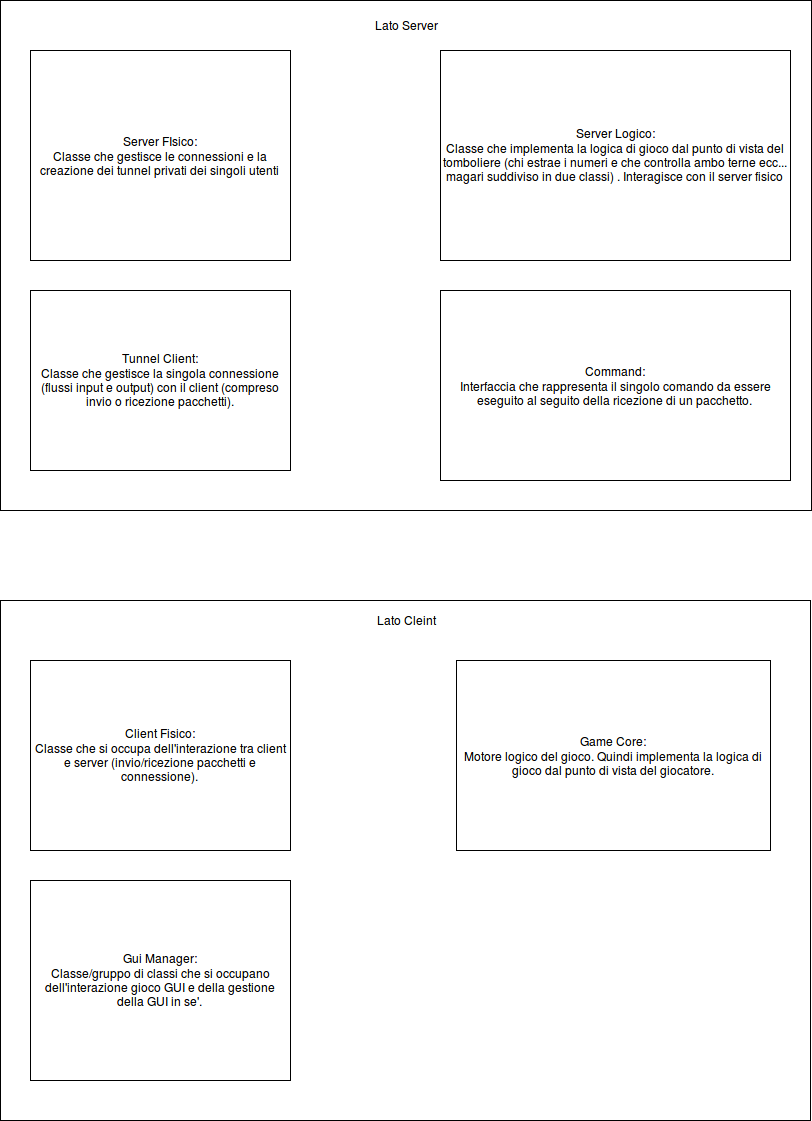

The diagram above was exported from draw.io. Its source (the exported page's mxGraphModel, read from the mxfile embedded in the PNG):
<mxGraphModel dx="1329" dy="809" grid="1" gridSize="10" guides="1" tooltips="1" connect="1" arrows="1" fold="1" page="1" pageScale="1" pageWidth="850" pageHeight="1100" math="0" shadow="0">
  <root>
    <mxCell id="0" />
    <mxCell id="1" parent="0" />
    <mxCell id="mZGgOqohUUY29mIYLOcI-6" value="" style="rounded=0;whiteSpace=wrap;html=1;" vertex="1" parent="1">
      <mxGeometry x="110" y="40" width="811" height="510" as="geometry" />
    </mxCell>
    <mxCell id="mZGgOqohUUY29mIYLOcI-8" value="Lato Server" style="text;html=1;strokeColor=none;fillColor=none;align=center;verticalAlign=middle;whiteSpace=wrap;rounded=0;" vertex="1" parent="1">
      <mxGeometry x="465.5" y="40" width="100" height="50" as="geometry" />
    </mxCell>
    <mxCell id="mZGgOqohUUY29mIYLOcI-9" value="&lt;div&gt;Server FIsico:&lt;/div&gt;&lt;div&gt;Classe che gestisce le connessioni e la creazione dei tunnel privati dei singoli utenti&lt;br&gt;&lt;/div&gt;" style="rounded=0;whiteSpace=wrap;html=1;" vertex="1" parent="1">
      <mxGeometry x="140" y="90" width="260" height="210" as="geometry" />
    </mxCell>
    <mxCell id="mZGgOqohUUY29mIYLOcI-10" value="&lt;div&gt;Server Logico:&lt;/div&gt;&lt;div&gt;Classe che implementa la logica di gioco dal punto di vista del tomboliere (chi estrae i numeri e che controlla ambo terne ecc... magari suddiviso in due classi) . Interagisce con il server fisico &lt;br&gt;&lt;/div&gt;" style="rounded=0;whiteSpace=wrap;html=1;" vertex="1" parent="1">
      <mxGeometry x="550" y="90" width="350" height="210" as="geometry" />
    </mxCell>
    <mxCell id="mZGgOqohUUY29mIYLOcI-11" value="&lt;div&gt;Tunnel Client:&lt;/div&gt;&lt;div&gt;Classe che gestisce la singola connessione (flussi input e output) con il client (compreso invio o ricezione pacchetti).&lt;br&gt;&lt;/div&gt;" style="rounded=0;whiteSpace=wrap;html=1;" vertex="1" parent="1">
      <mxGeometry x="140" y="330" width="260" height="180" as="geometry" />
    </mxCell>
    <mxCell id="mZGgOqohUUY29mIYLOcI-12" value="&lt;div&gt;Command:&lt;/div&gt;&lt;div&gt;Interfaccia che rappresenta il singolo comando da essere eseguito al seguito della ricezione di un pacchetto.&lt;br&gt;&lt;/div&gt;" style="rounded=0;whiteSpace=wrap;html=1;" vertex="1" parent="1">
      <mxGeometry x="550" y="330" width="350" height="190" as="geometry" />
    </mxCell>
    <mxCell id="mZGgOqohUUY29mIYLOcI-13" value="" style="rounded=0;whiteSpace=wrap;html=1;" vertex="1" parent="1">
      <mxGeometry x="110" y="640" width="810" height="520" as="geometry" />
    </mxCell>
    <mxCell id="mZGgOqohUUY29mIYLOcI-14" value="Lato Cleint" style="text;html=1;strokeColor=none;fillColor=none;align=center;verticalAlign=middle;whiteSpace=wrap;rounded=0;" vertex="1" parent="1">
      <mxGeometry x="472.5" y="650" width="85" height="20" as="geometry" />
    </mxCell>
    <mxCell id="mZGgOqohUUY29mIYLOcI-15" value="&lt;div&gt;Client Fisico: &lt;br&gt;&lt;/div&gt;&lt;div&gt;Classe che si occupa dell'interazione tra client e server (invio/ricezione pacchetti e connessione).&lt;br&gt;&lt;/div&gt;" style="rounded=0;whiteSpace=wrap;html=1;" vertex="1" parent="1">
      <mxGeometry x="140" y="700" width="260" height="190" as="geometry" />
    </mxCell>
    <mxCell id="mZGgOqohUUY29mIYLOcI-16" value="&lt;div&gt;Game Core:&lt;/div&gt;&lt;div&gt;Motore logico del gioco. Quindi implementa la logica di gioco dal punto di vista del giocatore.&lt;br&gt;&lt;/div&gt;" style="rounded=0;whiteSpace=wrap;html=1;" vertex="1" parent="1">
      <mxGeometry x="566" y="700" width="314" height="190" as="geometry" />
    </mxCell>
    <mxCell id="mZGgOqohUUY29mIYLOcI-17" value="&lt;div&gt;Gui Manager:&lt;/div&gt;&lt;div&gt;Classe/gruppo di classi che si occupano dell'interazione gioco GUI e della gestione della GUI in se'.&lt;br&gt;&lt;/div&gt;" style="rounded=0;whiteSpace=wrap;html=1;" vertex="1" parent="1">
      <mxGeometry x="140" y="920" width="260" height="200" as="geometry" />
    </mxCell>
  </root>
</mxGraphModel>